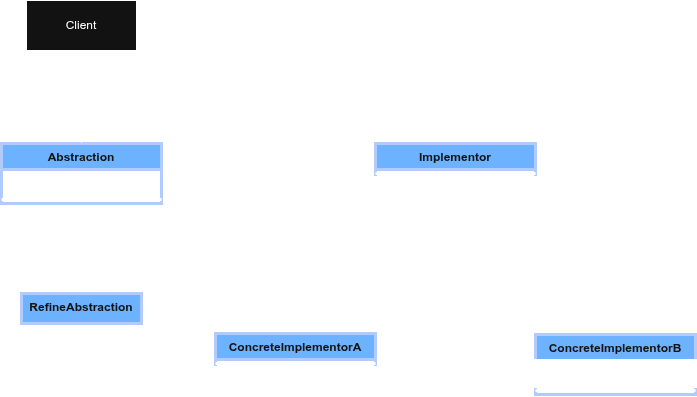

The diagram above was exported from draw.io. Its source (the exported page's mxGraphModel, read from the mxfile embedded in the PNG):
<mxGraphModel dx="1414" dy="754" grid="1" gridSize="10" guides="1" tooltips="1" connect="1" arrows="1" fold="1" page="1" pageScale="1" pageWidth="850" pageHeight="1100" math="0" shadow="0">
  <root>
    <mxCell id="0" />
    <mxCell id="1" parent="0" />
    <mxCell id="luuneTzKKTp2OnUnbWSx-11" edge="1" parent="1" source="luuneTzKKTp2OnUnbWSx-1" style="edgeStyle=orthogonalEdgeStyle;rounded=0;orthogonalLoop=1;jettySize=auto;html=1;strokeWidth=3;strokeColor=light-dark(#000000,#FFFFFF);" target="luuneTzKKTp2OnUnbWSx-8" value="">
      <mxGeometry relative="1" as="geometry" />
    </mxCell>
    <mxCell id="luuneTzKKTp2OnUnbWSx-13" edge="1" parent="1" source="luuneTzKKTp2OnUnbWSx-1" style="edgeStyle=orthogonalEdgeStyle;rounded=0;orthogonalLoop=1;jettySize=auto;html=1;strokeWidth=3;strokeColor=light-dark(#000000,#FFFFFF);" target="luuneTzKKTp2OnUnbWSx-12" value="">
      <mxGeometry relative="1" as="geometry" />
    </mxCell>
    <mxCell id="luuneTzKKTp2OnUnbWSx-1" parent="1" style="swimlane;fontStyle=1;align=center;verticalAlign=top;childLayout=stackLayout;horizontal=1;startSize=26;horizontalStack=0;resizeParent=1;resizeParentMax=0;resizeLast=0;collapsible=1;marginBottom=0;whiteSpace=wrap;html=1;strokeWidth=3;strokeColor=#001DBC;fillColor=#0050ef;fontColor=#ffffff;" value="Abstraction" vertex="1">
      <mxGeometry height="60" width="160" x="116" y="183" as="geometry" />
    </mxCell>
    <mxCell id="luuneTzKKTp2OnUnbWSx-2" parent="luuneTzKKTp2OnUnbWSx-1" style="text;align=left;verticalAlign=top;spacingLeft=4;spacingRight=4;overflow=hidden;rotatable=0;points=[[0,0.5],[1,0.5]];portConstraint=eastwest;whiteSpace=wrap;html=1;strokeWidth=3;" value="+ Operation()" vertex="1">
      <mxGeometry height="26" width="160" y="26" as="geometry" />
    </mxCell>
    <mxCell id="luuneTzKKTp2OnUnbWSx-3" parent="luuneTzKKTp2OnUnbWSx-1" style="line;strokeWidth=3;fillColor=none;align=left;verticalAlign=middle;spacingTop=-1;spacingLeft=3;spacingRight=3;rotatable=0;labelPosition=right;points=[];portConstraint=eastwest;strokeColor=light-dark(#000000,#FFFFFF);" value="" vertex="1">
      <mxGeometry height="8" width="160" y="52" as="geometry" />
    </mxCell>
    <mxCell id="luuneTzKKTp2OnUnbWSx-17" edge="1" parent="1" source="luuneTzKKTp2OnUnbWSx-8" style="edgeStyle=orthogonalEdgeStyle;rounded=0;orthogonalLoop=1;jettySize=auto;html=1;strokeWidth=3;strokeColor=light-dark(#000000,#FFFFFF);" target="luuneTzKKTp2OnUnbWSx-14" value="">
      <mxGeometry relative="1" as="geometry" />
    </mxCell>
    <mxCell id="luuneTzKKTp2OnUnbWSx-8" parent="1" style="swimlane;fontStyle=1;align=center;verticalAlign=top;childLayout=stackLayout;horizontal=1;startSize=26;horizontalStack=0;resizeParent=1;resizeParentMax=0;resizeLast=0;collapsible=1;marginBottom=0;whiteSpace=wrap;html=1;strokeWidth=3;strokeColor=#001DBC;fillColor=#0050ef;fontColor=#ffffff;" value="Implementor" vertex="1">
      <mxGeometry height="60" width="160" x="490" y="183" as="geometry" />
    </mxCell>
    <mxCell id="luuneTzKKTp2OnUnbWSx-10" parent="luuneTzKKTp2OnUnbWSx-8" style="line;strokeWidth=3;fillColor=none;align=left;verticalAlign=middle;spacingTop=-1;spacingLeft=3;spacingRight=3;rotatable=0;labelPosition=right;points=[];portConstraint=eastwest;strokeColor=light-dark(#000000,#FFFFFF);" value="" vertex="1">
      <mxGeometry height="8" width="160" y="26" as="geometry" />
    </mxCell>
    <mxCell id="luuneTzKKTp2OnUnbWSx-9" parent="luuneTzKKTp2OnUnbWSx-8" style="text;strokeColor=light-dark(#000000,#FFFFFF);fillColor=none;align=left;verticalAlign=top;spacingLeft=4;spacingRight=4;overflow=hidden;rotatable=0;points=[[0,0.5],[1,0.5]];portConstraint=eastwest;whiteSpace=wrap;html=1;strokeWidth=3;" value="+ Operation()" vertex="1">
      <mxGeometry height="26" width="160" y="34" as="geometry" />
    </mxCell>
    <mxCell id="luuneTzKKTp2OnUnbWSx-12" parent="1" style="whiteSpace=wrap;html=1;verticalAlign=top;fontStyle=1;startSize=26;horizontal=1;strokeWidth=3;strokeColor=#001DBC;fillColor=#0050ef;fontColor=#ffffff;" value="RefineAbstraction" vertex="1">
      <mxGeometry height="30" width="120" x="136" y="333" as="geometry" />
    </mxCell>
    <mxCell id="luuneTzKKTp2OnUnbWSx-28" edge="1" parent="1" source="luuneTzKKTp2OnUnbWSx-8" style="edgeStyle=orthogonalEdgeStyle;rounded=0;orthogonalLoop=1;jettySize=auto;html=1;exitX=0.5;exitY=1;exitDx=0;exitDy=0;strokeWidth=3;strokeColor=light-dark(#000000,#FFFFFF);" target="luuneTzKKTp2OnUnbWSx-25" value="">
      <mxGeometry relative="1" as="geometry" />
    </mxCell>
    <mxCell id="luuneTzKKTp2OnUnbWSx-14" parent="1" style="swimlane;fontStyle=1;align=center;verticalAlign=top;childLayout=stackLayout;horizontal=1;startSize=26;horizontalStack=0;resizeParent=1;resizeParentMax=0;resizeLast=0;collapsible=1;marginBottom=0;whiteSpace=wrap;html=1;strokeWidth=3;strokeColor=#001DBC;fillColor=#0050ef;fontColor=#ffffff;" value="ConcreteImplementorB" vertex="1">
      <mxGeometry height="60" width="160" x="650" y="374" as="geometry" />
    </mxCell>
    <mxCell id="luuneTzKKTp2OnUnbWSx-15" parent="luuneTzKKTp2OnUnbWSx-14" style="text;strokeColor=light-dark(#000000,#FFFFFF);fillColor=none;align=left;verticalAlign=top;spacingLeft=4;spacingRight=4;overflow=hidden;rotatable=0;points=[[0,0.5],[1,0.5]];portConstraint=eastwest;whiteSpace=wrap;html=1;strokeWidth=3;" value="+ Operation()" vertex="1">
      <mxGeometry height="26" width="160" y="26" as="geometry" />
    </mxCell>
    <mxCell id="luuneTzKKTp2OnUnbWSx-16" parent="luuneTzKKTp2OnUnbWSx-14" style="line;strokeWidth=3;fillColor=none;align=left;verticalAlign=middle;spacingTop=-1;spacingLeft=3;spacingRight=3;rotatable=0;labelPosition=right;points=[];portConstraint=eastwest;strokeColor=light-dark(#000000,#FFFFFF);" value="" vertex="1">
      <mxGeometry height="8" width="160" y="52" as="geometry" />
    </mxCell>
    <mxCell id="luuneTzKKTp2OnUnbWSx-25" parent="1" style="swimlane;fontStyle=1;align=center;verticalAlign=top;childLayout=stackLayout;horizontal=1;startSize=26;horizontalStack=0;resizeParent=1;resizeParentMax=0;resizeLast=0;collapsible=1;marginBottom=0;whiteSpace=wrap;html=1;strokeWidth=3;strokeColor=#001DBC;fillColor=#0050ef;fontColor=#ffffff;" value="ConcreteImplementorA" vertex="1">
      <mxGeometry height="60" width="160" x="330" y="373" as="geometry" />
    </mxCell>
    <mxCell id="luuneTzKKTp2OnUnbWSx-27" parent="luuneTzKKTp2OnUnbWSx-25" style="line;strokeWidth=3;fillColor=none;align=left;verticalAlign=middle;spacingTop=-1;spacingLeft=3;spacingRight=3;rotatable=0;labelPosition=right;points=[];portConstraint=eastwest;strokeColor=light-dark(#000000,#FFFFFF);" value="" vertex="1">
      <mxGeometry height="8" width="160" y="26" as="geometry" />
    </mxCell>
    <mxCell id="luuneTzKKTp2OnUnbWSx-26" parent="luuneTzKKTp2OnUnbWSx-25" style="text;strokeColor=light-dark(#000000,#FFFFFF);fillColor=none;align=left;verticalAlign=top;spacingLeft=4;spacingRight=4;overflow=hidden;rotatable=0;points=[[0,0.5],[1,0.5]];portConstraint=eastwest;whiteSpace=wrap;html=1;strokeWidth=3;" value="+ Operation()" vertex="1">
      <mxGeometry height="26" width="160" y="34" as="geometry" />
    </mxCell>
    <mxCell id="Jjw6eGsK0L70ApVqElaK-3" edge="1" parent="1" source="Jjw6eGsK0L70ApVqElaK-1" style="edgeStyle=orthogonalEdgeStyle;rounded=0;orthogonalLoop=1;jettySize=auto;html=1;exitX=0.5;exitY=1;exitDx=0;exitDy=0;strokeColor=light-dark(#000000,#FFFFFF);" target="luuneTzKKTp2OnUnbWSx-1">
      <mxGeometry relative="1" as="geometry" />
    </mxCell>
    <mxCell id="Jjw6eGsK0L70ApVqElaK-1" parent="1" style="html=1;whiteSpace=wrap;strokeColor=light-dark(#000000,#FFFFFF);" value="Client" vertex="1">
      <mxGeometry height="50" width="110" x="141" y="40" as="geometry" />
    </mxCell>
  </root>
</mxGraphModel>